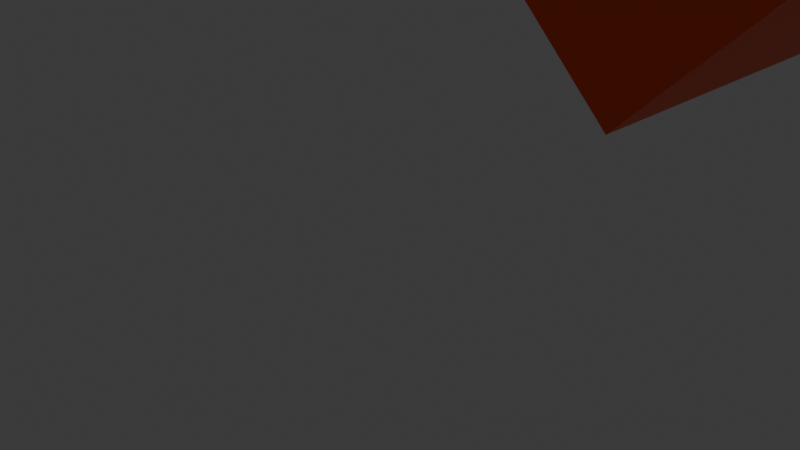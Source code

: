 # Source: multiply.blend  (saved by Blender 4.5.90; exported with 4.5.12 LTS)
import bpy
from mathutils import Matrix  # noqa: F401  (used for matrix-valued properties, if any)

bpy.ops.wm.read_factory_settings(use_empty=True)
scene = bpy.context.scene
scene.name = 'Scene'

# ---- collections
col_collection = bpy.data.collections.new('Collection'); scene.collection.children.link(col_collection)

# ---- materials (node trees are filled in below, after node groups)
mat_material = bpy.data.materials.new('Material')
mat_material.alpha_threshold = 0.0
mat_material.roughness = 0.5
mat_material.line_color = (0.0, 0.0, 0.0, 1.0)

# ---- material node trees
mat_material.use_nodes = True; mat_material.node_tree.nodes.clear()
_N = mat_material.node_tree.nodes; _L = mat_material.node_tree.links
n0 = _N.new('ShaderNodeOutputMaterial'); n0.name = 'Material Output'; n0.location = (200, 100)
n1 = _N.new('ShaderNodeBsdfPrincipled'); n1.name = 'Principled BSDF'; n1.location = (-200, 100)
n1.inputs[0].default_value = (1.0, 0.09084, 0.0, 1.0)
n1.inputs[3].default_value = 1.45
_L.new(n1.outputs[0], n0.inputs[0])
n0.is_active_output = True

# ---- world
world_world = bpy.data.worlds.new('World'); scene.world = world_world
world_world.use_nodes = True; world_world.node_tree.nodes.clear()
_N = world_world.node_tree.nodes; _L = world_world.node_tree.links
n0 = _N.new('ShaderNodeOutputWorld'); n0.name = 'World Output'; n0.location = (200, 100)
n1 = _N.new('ShaderNodeBackground'); n1.name = 'Background'; n1.location = (-200, 100)
n1.inputs[0].default_value = (0.05088, 0.05088, 0.05088, 1.0)
_L.new(n1.outputs[0], n0.inputs[0])
n0.is_active_output = True
world_world.color = (0.05088, 0.05088, 0.05088)
world_world.sun_shadow_jitter_overblur = 0.0

# ---- cameras
cam_camera = bpy.data.cameras.new('Camera')
cam_camera.clip_end = 100.0
cam_camera.ortho_scale = 7.314

# ---- lights
light_light = bpy.data.lights.new('Light', 'POINT')
light_light.energy = 1000.0
light_light.shadow_soft_size = 0.1

# ---- meshes
me_cube_001 = bpy.data.meshes.new('Cube.001')
me_cube_001.from_pydata([(6.633, -2.054, 5.351), (3.891, -2.054, 2.609), (-3.934, -2.054, 15.92), (-6.675, -2.054, 13.18), (6.633, 2.451, 5.351), (3.891, 2.451, 2.609), (-3.934, 2.451, 15.92), (-6.675, 2.451, 13.18), (3.891, -2.054, 15.92), (6.633, -2.054, 13.18), (-6.675, -2.054, 5.351), (-3.934, -2.054, 2.609), (3.891, 2.451, 15.92), (6.633, 2.451, 13.18), (-6.675, 2.451, 5.351), (-3.934, 2.451, 2.609)], [], [(0, 4, 6, 2), (3, 2, 6, 7), (7, 6, 4, 5), (5, 1, 3, 7), (1, 0, 2, 3), (5, 4, 0, 1), (8, 12, 14, 10), (11, 10, 14, 15), (15, 14, 12, 13), (13, 9, 11, 15), (9, 8, 10, 11), (13, 12, 8, 9)])
_uv = me_cube_001.uv_layers.new(name='UVMap')
_uv.uv.foreach_set('vector', [0.625, 0.5, 0.875, 0.5, 0.875, 0.75, 0.625, 0.75, 0.375, 0.75, 0.625, 0.75, 0.625, 1.0, 0.375, 1.0, 0.375, 0.0, 0.625, 0.0, 0.625, 0.25, 0.375, 0.25, 0.125, 0.5, 0.375, 0.5, 0.375, 0.75, 0.125, 0.75, 0.375, 0.5, 0.625, 0.5, 0.625, 0.75, 0.375, 0.75, 0.375, 0.25, 0.625, 0.25, 0.625, 0.5, 0.375, 0.5, 0.625, 0.5, 0.875, 0.5, 0.875, 0.75, 0.625, 0.75, 0.375, 0.75, 0.625, 0.75, 0.625, 1.0, 0.375, 1.0, 0.375, 0.0, 0.625, 0.0, 0.625, 0.25, 0.375, 0.25, 0.125, 0.5, 0.375, 0.5, 0.375, 0.75, 0.125, 0.75, 0.375, 0.5, 0.625, 0.5, 0.625, 0.75, 0.375, 0.75, 0.375, 0.25, 0.625, 0.25, 0.625, 0.5, 0.375, 0.5])
_ca = me_cube_001.color_attributes.new('Color', 'FLOAT_COLOR', 'POINT')
_ca.data.foreach_set('color', [1.0, 0.5089, 0.0999, 1.0, 1.0, 0.5089, 0.0999, 1.0, 1.0, 0.5089, 0.0999, 1.0, 1.0, 0.5089, 0.0999, 1.0, 1.0, 0.5089, 0.0999, 1.0, 1.0, 0.5089, 0.0999, 1.0, 1.0, 0.5089, 0.0999, 1.0, 1.0, 0.5089, 0.0999, 1.0, 1.0, 0.5089, 0.0999, 1.0, 1.0, 0.5089, 0.0999, 1.0, 1.0, 0.5089, 0.0999, 1.0, 1.0, 0.5089, 0.0999, 1.0, 1.0, 0.5089, 0.0999, 1.0, 1.0, 0.5089, 0.0999, 1.0, 1.0, 0.5089, 0.0999, 1.0, 1.0, 0.5089, 0.0999, 1.0])
me_cube_001.materials.append(mat_material)
me_cube_001.use_mirror_vertex_groups = False
me_cube_001.update()

# ---- objects
ob_light = bpy.data.objects.new('Light', light_light)
ob_camera = bpy.data.objects.new('Camera', cam_camera)
ob_cube_001 = bpy.data.objects.new('Cube.001', me_cube_001)

# ---- transforms, parenting, visibility, modifiers, constraints
ob_light.location = (4.076, 1.005, 5.904)
ob_light.rotation_euler = (0.6503, 0.05522, 1.866)
ob_light.lock_rotations_4d = False
ob_light.empty_display_type = 'ARROWS'
ob_light.color = (0.0, 0.0, 0.0, 0.0)
ob_light.lineart.crease_threshold = 0.0
ob_camera.location = (7.359, -6.926, 4.958)
ob_camera.rotation_euler = (1.109, 0.0, 0.8149)
ob_camera.lock_rotations_4d = False
ob_camera.empty_display_type = 'ARROWS'
ob_camera.color = (0.0, 0.0, 0.0, 0.0)
ob_camera.display_type = 'WIRE'
ob_camera.lineart.crease_threshold = 0.0
ob_cube_001.location = (0.0, 0.0, 0.0)
ob_cube_001.lock_rotations_4d = False
ob_cube_001.empty_display_type = 'ARROWS'
ob_cube_001.lineart.crease_threshold = 0.0

# ---- collection membership
col_collection.objects.link(ob_light)
col_collection.objects.link(ob_camera)
col_collection.objects.link(ob_cube_001)

# ---- scene / render settings (as saved in the file)
scene.camera = ob_camera
scene.frame_start = 1; scene.frame_end = 250; scene.frame_set(97)
scene.render.engine = 'BLENDER_EEVEE_NEXT'
bpy.context.view_layer.update()
